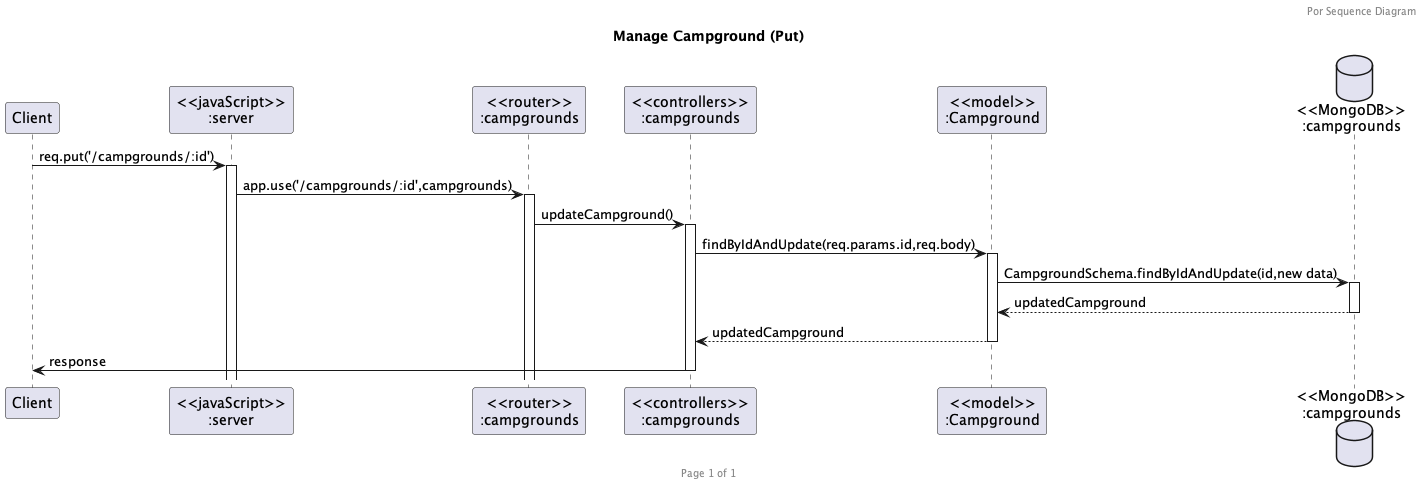

The diagram above was rendered by PlantUML. Its source (embedded in the PNG):
@startuml put-campground

header Por Sequence Diagram
footer Page %page% of %lastpage%
title "Manage Campground (Put)"

participant "Client" as client
participant "<<javaScript>>\n:server" as server
participant "<<router>>\n:campgrounds" as routerCampgrounds
participant "<<controllers>>\n:campgrounds" as controllersCampgrounds
participant "<<model>>\n:Campground" as modelCampground
database "<<MongoDB>>\n:campgrounds" as CampgroundsDatabase

client->server ++:req.put('/campgrounds/:id')
server->routerCampgrounds ++:app.use('/campgrounds/:id',campgrounds)
routerCampgrounds -> controllersCampgrounds ++:updateCampground()
controllersCampgrounds->modelCampground ++:findByIdAndUpdate(req.params.id,req.body) 
modelCampground ->CampgroundsDatabase ++: CampgroundSchema.findByIdAndUpdate(id,new data)
CampgroundsDatabase --> modelCampground --: updatedCampground
controllersCampgrounds <-- modelCampground --:updatedCampground
controllersCampgrounds->client --:response

@enduml